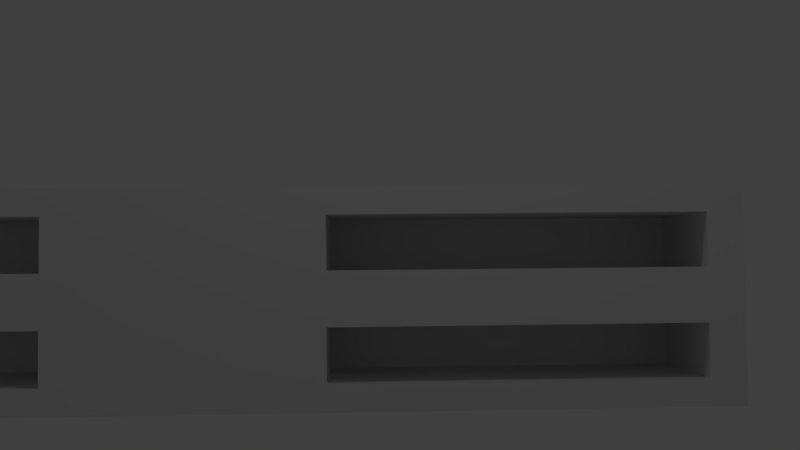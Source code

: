 # Source: Mesa_sala.blend  (saved by Blender 2.90.8; exported with 4.5.12 LTS)
import bpy
from mathutils import Matrix  # noqa: F401  (used for matrix-valued properties, if any)

bpy.ops.wm.read_factory_settings(use_empty=True)
scene = bpy.context.scene
scene.name = 'Scene'

# ---- collections
col_collection_1 = bpy.data.collections.new('Collection 1'); scene.collection.children.link(col_collection_1)
col_collection_2 = bpy.data.collections.new('Collection 2'); scene.collection.children.link(col_collection_2)
col_collection_3 = bpy.data.collections.new('Collection 3'); scene.collection.children.link(col_collection_3)

# ---- materials (node trees are filled in below, after node groups)
mat_materiais_002 = bpy.data.materials.new('Materiais.002')
mat_materiais_002.use_transparent_shadow = False

# ---- material node trees
mat_materiais_002.use_nodes = True; mat_materiais_002.node_tree.nodes.clear()
_N = mat_materiais_002.node_tree.nodes; _L = mat_materiais_002.node_tree.links
n0 = _N.new('ShaderNodeBsdfPrincipled'); n0.name = 'Principled BSDF'; n0.location = (10, 300)
n0.distribution = 'GGX'
n0.subsurface_method = 'BURLEY'
n0.inputs[3].default_value = 1.45
n0.inputs[27].default_value = (0.0, 0.0, 0.0, 1.0)
n0.inputs[28].default_value = 1.0
n1 = _N.new('ShaderNodeOutputMaterial'); n1.name = 'Material Output'; n1.location = (300, 300)
_L.new(n0.outputs[0], n1.inputs[0])
n1.is_active_output = True

# ---- world
world_world = bpy.data.worlds.new('World'); scene.world = world_world
world_world.color = (0.05088, 0.05088, 0.05088)
world_world.use_sun_shadow = False
world_world.sun_shadow_jitter_overblur = 0.0
world_world.cycles.sampling_method = 'MANUAL'

# ---- cameras
cam_camera_001 = bpy.data.cameras.new('Camera.001')
cam_camera_001.clip_end = 100.0
cam_camera_001.lens = 35.0
cam_camera_001.sensor_width = 32.0
cam_camera_001.sensor_height = 18.0
cam_camera_001.display_size = 2.0
cam_camera_001.dof.focus_distance = 0.0
cam_camera_001.dof.aperture_fstop = 128.0
cam_camera_001.dof.aperture_blades = 6
cam_camera = bpy.data.cameras.new('Camera')
cam_camera.clip_end = 100.0
cam_camera.lens = 35.0
cam_camera.sensor_width = 32.0
cam_camera.sensor_height = 18.0
cam_camera.ortho_scale = 7.314
cam_camera.dof.focus_distance = 0.0
cam_camera.dof.aperture_fstop = 128.0

# ---- lights
light_spot = bpy.data.lights.new('Spot', 'SPOT')
light_spot.color = (1.0, 0.5271, 0.003734)
light_spot.transmission_factor = 0.0
light_spot.energy = 70.0
light_spot.shadow_buffer_clip_start = 0.5
light_spot.shadow_soft_size = 0.1
light_spot.shadow_maximum_resolution = 0.006
light_spot.use_absolute_resolution = True
light_lamp = bpy.data.lights.new('Lamp', 'POINT')
light_lamp.transmission_factor = 0.0
light_lamp.cutoff_distance = 30.0
light_lamp.energy = 100.0
light_lamp.shadow_buffer_clip_start = 1.001
light_lamp.shadow_soft_size = 0.1
light_lamp.shadow_maximum_resolution = 0.006
light_lamp.use_absolute_resolution = True

# ---- meshes
me_cubo = bpy.data.meshes.new('Cubo')
me_cubo.from_pydata([(-1.0, -1.474, -1.0), (-1.0, -1.474, 1.0), (-1.0, 1.474, -1.0), (-1.0, 1.474, 1.0), (1.0, -1.474, -1.0), (1.0, -1.474, 1.0), (1.0, 1.474, -1.0), (1.0, 1.474, 1.0), (-1.0, 0.0, -1.0), (-1.0, -1.474, 0.0), (-1.0, 0.0, 1.0), (-1.0, 1.474, 0.0), (0.0, 1.474, -1.0), (0.0, 1.474, 1.0), (1.0, 1.474, 0.0), (1.0, 0.0, -1.0), (1.0, 0.0, 1.0), (1.0, -1.474, 0.0), (0.0, -1.474, -1.0), (0.0, -1.474, 1.0), (0.0, 0.0, 1.0), (0.0, 0.0, -1.0), (0.0, -1.474, 0.0), (1.0, 0.0, 0.0), (0.0, 1.474, 0.0), (-1.0, 0.0, 0.0), (-1.0, -0.7368, -1.0), (-1.0, -1.474, 0.5), (-1.0, 0.7368, 1.0), (-1.0, 1.474, -0.5), (-0.5, 1.474, -1.0), (0.5, 1.474, 1.0), (1.0, 1.474, -0.5), (1.0, 0.7368, -1.0), (1.0, -0.7368, 1.0), (1.0, -1.474, -0.5), (0.5, -1.474, -1.0), (-0.5, -1.474, 1.0), (-1.0, 0.7368, -1.0), (-1.0, -1.474, -0.5), (-1.0, -0.7368, 1.0), (-1.0, 1.474, 0.5), (0.5, 1.474, -1.0), (-0.5, 1.474, 1.0), (1.0, 1.474, 0.5), (1.0, -0.7368, -1.0), (1.0, 0.7368, 1.0), (1.0, -1.474, 0.5), (-0.5, -1.474, -1.0), (0.5, -1.474, 1.0), (0.0, -0.7368, 1.0), (0.0, 0.7368, 1.0), (0.5, 0.0, 1.0), (-0.5, 0.0, 1.0), (0.0, -0.7368, -1.0), (0.0, 0.7368, -1.0), (-0.5, 0.0, -1.0), (0.5, 0.0, -1.0), (-0.5, -1.474, 0.0), (0.5, -1.474, 0.0), (0.0, -1.474, -0.5), (0.0, -1.474, 0.5), (1.0, -0.7368, 0.0), (1.0, 0.7368, 0.0), (1.0, 0.0, -0.5), (1.0, 0.0, 0.5), (0.5, 1.474, 0.0), (-0.5, 1.474, 0.0), (0.0, 1.474, -0.5), (0.0, 1.474, 0.5), (-1.0, 0.7368, 0.0), (-1.0, -0.7368, 0.0), (-1.0, 0.0, -0.5), (-1.0, 0.0, 0.5), (-1.0, -0.7368, 0.5), (-1.0, -0.7368, -0.5), (-1.0, 0.7368, -0.5), (-0.5, 1.474, 0.5), (-0.5, 1.474, -0.5), (0.5, 1.474, -0.5), (0.5, -1.474, 0.5), (0.5, -1.474, -0.5), (-0.5, -1.474, -0.5), (0.5, 0.7368, -1.0), (-0.5, 0.7368, -1.0), (-0.5, -0.7368, -1.0), (-0.5, 0.7368, 1.0), (0.5, 0.7368, 1.0), (0.5, -0.7368, 1.0), (-0.5, -0.7368, 1.0), (0.5, -0.7368, -1.0), (-0.5, -1.474, 0.5), (0.5, 1.474, 0.5), (-1.0, 0.7368, 0.5), (-1.0, -1.105, -1.0), (-1.0, -1.474, 0.75), (-1.0, 1.105, 1.0), (-1.0, 1.474, -0.75), (-0.75, 1.474, -1.0), (0.75, 1.474, 1.0), (1.0, 1.474, -0.75), (1.0, 1.376, -1.0), (1.0, -1.372, 1.0), (1.0, -1.474, -0.75), (0.75, -1.474, -1.0), (-0.75, -1.474, 1.0), (-1.0, 0.3684, -1.0), (-1.0, -1.474, -0.25), (-1.0, -0.3684, 1.0), (-1.0, 1.474, 0.25), (0.25, 1.474, -1.0), (-0.25, 1.474, 1.0), (1.0, 1.474, 0.25), (1.0, -0.3684, -1.0), (1.0, 0.3684, 1.0), (1.0, -1.474, 0.25), (-0.25, -1.474, -1.0), (0.25, -1.474, 1.0), (0.0, -1.105, 1.0), (0.0, 0.3684, 1.0), (0.75, 0.0, 1.0), (-0.25, 0.0, 1.0), (0.0, -1.105, -1.0), (0.0, 0.3684, -1.0), (-0.75, 0.0, -1.0), (0.25, 0.0, -1.0), (-0.75, -1.474, 0.0), (0.25, -1.474, 0.0), (0.0, -1.474, -0.75), (0.0, -1.474, 0.25), (1.0, -1.372, 0.0), (1.0, 0.3684, 0.0), (1.0, 0.0, -0.75), (1.0, 0.0, 0.25), (0.75, 1.474, 0.0), (-0.25, 1.474, 0.0), (0.0, 1.474, -0.75), (0.0, 1.474, 0.25), (-1.0, 1.105, 0.0), (-1.0, -0.3684, 0.0), (-1.0, 0.0, -0.75), (-1.0, 0.0, 0.25), (-1.0, -0.3684, -1.0), (-1.0, -1.474, 0.25), (-1.0, 0.3684, 1.0), (-1.0, 1.474, -0.25), (-0.25, 1.474, -1.0), (0.25, 1.474, 1.0), (1.0, 1.474, -0.25), (1.0, 0.3684, -1.0), (1.0, -0.3684, 1.0), (1.0, -1.474, -0.25), (0.25, -1.474, -1.0), (-0.25, -1.474, 1.0), (-1.0, 1.105, -1.0), (-1.0, -1.474, -0.75), (-1.0, -1.105, 1.0), (-1.0, 1.474, 0.75), (0.75, 1.474, -1.0), (-0.75, 1.474, 1.0), (1.0, 1.474, 0.75), (1.0, -1.372, -1.0), (1.0, 1.376, 1.0), (1.0, -1.474, 0.75), (-0.75, -1.474, -1.0), (0.75, -1.474, 1.0), (0.0, -0.3684, 1.0), (0.0, 1.105, 1.0), (0.25, 0.0, 1.0), (-0.75, 0.0, 1.0), (0.0, -0.3684, -1.0), (0.0, 1.105, -1.0), (-0.25, 0.0, -1.0), (0.75, 0.0, -1.0), (-0.25, -1.474, 0.0), (0.75, -1.474, 0.0), (0.0, -1.474, -0.25), (0.0, -1.474, 0.75), (1.0, -0.3684, 0.0), (1.0, 1.376, 0.0), (1.0, 0.0, -0.25), (1.0, 0.0, 0.75), (0.25, 1.474, 0.0), (-0.75, 1.474, 0.0), (0.0, 1.474, -0.25), (0.0, 1.474, 0.75), (-1.0, 0.3684, 0.0), (-1.0, -1.105, 0.0), (-1.0, 0.0, -0.25), (-1.0, 0.0, 0.75), (-1.0, -0.3684, 0.5), (-1.0, -1.105, 0.5), (-1.0, -0.7368, 0.25), (-1.0, -0.7368, 0.75), (-1.0, -0.3684, -0.5), (-1.0, -1.105, -0.5), (-1.0, -0.7368, -0.75), (-1.0, -0.7368, -0.25), (-1.0, 1.105, -0.5), (-1.0, 0.3684, -0.5), (-1.0, 0.7368, -0.75), (-1.0, 0.7368, -0.25), (-0.25, 1.474, 0.5), (-0.75, 1.474, 0.5), (-0.5, 1.474, 0.25), (-0.5, 1.474, 0.75), (-0.25, 1.474, -0.5), (-0.75, 1.474, -0.5), (-0.5, 1.474, -0.75), (-0.5, 1.474, -0.25), (0.75, 1.474, -0.5), (0.25, 1.474, -0.5), (0.5, 1.474, -0.75), (0.5, 1.474, -0.25), (1.0, 0.3684, 0.5), (1.0, 1.376, 0.5), (1.0, 0.7368, 0.25), (1.0, 0.7368, 0.75), (1.0, 0.3684, -0.5), (1.0, 1.376, -0.5), (1.0, 0.7368, -0.75), (1.0, 0.7368, -0.25), (1.0, -1.372, -0.5), (1.0, -0.3684, -0.5), (1.0, -0.7368, -0.75), (1.0, -0.7368, -0.25), (0.25, -1.474, 0.5), (0.75, -1.474, 0.5), (0.5, -1.474, 0.25), (0.5, -1.474, 0.75), (0.25, -1.474, -0.5), (0.75, -1.474, -0.5), (0.5, -1.474, -0.75), (0.5, -1.474, -0.25), (-0.75, -1.474, -0.5), (-0.25, -1.474, -0.5), (-0.5, -1.474, -0.75), (-0.5, -1.474, -0.25), (0.5, 0.3684, -1.0), (0.5, 1.241, -1.0), (0.25, 0.7368, -1.0), (0.75, 0.7368, -1.0), (-0.5, 0.3684, -1.0), (-0.5, 1.105, -1.0), (-0.75, 0.7368, -1.0), (-0.25, 0.7368, -1.0), (-0.5, -1.105, -1.0), (-0.5, -0.3684, -1.0), (-0.75, -0.7368, -1.0), (-0.25, -0.7368, -1.0), (-0.5, 0.3684, 1.0), (-0.5, 1.105, 1.0), (-0.25, 0.7368, 1.0), (-0.75, 0.7368, 1.0), (0.5, 0.3684, 1.0), (0.5, 1.241, 1.0), (0.75, 0.7368, 1.0), (0.25, 0.7368, 1.0), (0.5, -1.239, 1.0), (0.5, -0.3684, 1.0), (0.75, -0.7368, 1.0), (0.25, -0.7368, 1.0), (-0.5, -1.105, 1.0), (-0.5, -0.3684, 1.0), (-0.25, -0.7368, 1.0), (-0.75, -0.7368, 1.0), (0.5, -1.239, -1.0), (0.5, -0.3684, -1.0), (0.25, -0.7368, -1.0), (0.75, -0.7368, -1.0), (-0.75, -1.474, 0.5), (-0.25, -1.474, 0.5), (-0.5, -1.474, 0.25), (-0.5, -1.474, 0.75), (1.0, -1.372, 0.5), (1.0, -0.3684, 0.5), (1.0, -0.7368, 0.25), (1.0, -0.7368, 0.75), (0.75, 1.474, 0.5), (0.25, 1.474, 0.5), (0.5, 1.474, 0.25), (0.5, 1.474, 0.75), (-1.0, 1.105, 0.5), (-1.0, 0.3684, 0.5), (-1.0, 0.7368, 0.25), (-1.0, 0.7368, 0.75), (-1.0, 0.3684, 0.75), (-1.0, 0.3684, 0.25), (-1.0, 1.105, 0.25), (0.25, 1.474, 0.75), (0.25, 1.474, 0.25), (0.75, 1.474, 0.25), (1.0, -0.3684, 0.75), (1.0, -0.3684, 0.25), (1.0, -1.372, 0.25), (-0.25, -1.474, 0.75), (-0.25, -1.474, 0.25), (-0.75, -1.474, 0.25), (0.75, -0.3684, -1.0), (0.25, -0.3684, -1.0), (0.25, -1.172, -1.0), (-0.75, -0.3684, 1.0), (-0.25, -0.3684, 1.0), (-0.25, -1.105, 1.0), (0.25, -0.3684, 1.0), (0.75, -0.3684, 1.0), (0.75, -1.305, 1.0), (0.25, 1.173, 1.0), (0.75, 1.309, 1.0), (0.75, 0.3684, 1.0), (-0.75, 1.105, 1.0), (-0.25, 1.105, 1.0), (-0.25, 0.3684, 1.0), (-0.25, -0.3684, -1.0), (-0.75, -0.3684, -1.0), (-0.75, -1.105, -1.0), (-0.25, 1.105, -1.0), (-0.75, 1.105, -1.0), (-0.75, 0.3684, -1.0), (0.75, 1.309, -1.0), (0.25, 1.173, -1.0), (0.25, 0.3684, -1.0), (-0.25, -1.474, -0.25), (-0.25, -1.474, -0.75), (-0.75, -1.474, -0.75), (0.75, -1.474, -0.25), (0.75, -1.474, -0.75), (0.25, -1.474, -0.75), (0.75, -1.474, 0.75), (0.75, -1.474, 0.25), (0.25, -1.474, 0.25), (1.0, -0.3684, -0.25), (1.0, -0.3684, -0.75), (1.0, -1.372, -0.75), (1.0, 1.376, -0.25), (1.0, 1.376, -0.75), (1.0, 0.3684, -0.75), (1.0, 1.376, 0.75), (1.0, 1.376, 0.25), (1.0, 0.3684, 0.25), (0.25, 1.474, -0.25), (0.25, 1.474, -0.75), (0.75, 1.474, -0.75), (-0.75, 1.474, -0.25), (-0.75, 1.474, -0.75), (-0.25, 1.474, -0.75), (-0.75, 1.474, 0.75), (-0.75, 1.474, 0.25), (-0.25, 1.474, 0.25), (-1.0, 0.3684, -0.25), (-1.0, 0.3684, -0.75), (-1.0, 1.105, -0.75), (-1.0, -1.105, -0.25), (-1.0, -1.105, -0.75), (-1.0, -0.3684, -0.75), (-1.0, -1.105, 0.75), (-1.0, -1.105, 0.25), (-1.0, -0.3684, 0.25), (-1.0, -0.3684, 0.75), (-1.0, -0.3684, -0.25), (-1.0, 1.105, -0.25), (-0.25, 1.474, 0.75), (-0.25, 1.474, -0.25), (0.75, 1.474, -0.25), (1.0, 0.3684, 0.75), (1.0, 0.3684, -0.25), (1.0, -1.372, -0.25), (0.25, -1.474, 0.75), (0.25, -1.474, -0.25), (-0.75, -1.474, -0.25), (0.75, 0.3684, -1.0), (-0.25, 0.3684, -1.0), (-0.25, -1.105, -1.0), (-0.75, 0.3684, 1.0), (0.25, 0.3684, 1.0), (0.25, -1.172, 1.0), (-0.75, -1.105, 1.0), (0.75, -1.305, -1.0), (-0.75, -1.474, 0.75), (1.0, -1.372, 0.75), (0.75, 1.474, 0.75), (-1.0, 1.105, 0.75), (-0.1725, 0.7368, 0.5), (-0.1725, 0.7368, -0.5), (-0.1725, -0.7368, -0.5), (-0.1725, -0.7368, 0.5), (-0.1725, 0.3684, 0.5), (-0.1725, 1.376, 0.5), (-0.1725, 0.7368, 0.25), (-0.1725, 0.7368, 0.75), (-0.1725, 0.3684, -0.5), (-0.1725, 1.376, -0.5), (-0.1725, 0.7368, -0.75), (-0.1725, 0.7368, -0.25), (-0.1725, -1.372, -0.5), (-0.1725, -0.3684, -0.5), (-0.1725, -0.7368, -0.75), (-0.1725, -0.7368, -0.25), (-0.1725, -1.372, 0.5), (-0.1725, -0.3684, 0.5), (-0.1725, -0.7368, 0.25), (-0.1725, -0.7368, 0.75), (-0.1725, -0.3684, 0.75), (-0.1725, -0.3684, 0.25), (-0.1725, -1.372, 0.25), (-0.1725, -0.3684, -0.25), (-0.1725, -0.3684, -0.75), (-0.1725, -1.372, -0.75), (-0.1725, 1.376, -0.25), (-0.1725, 1.376, -0.75), (-0.1725, 0.3684, -0.75), (-0.1725, 1.376, 0.75), (-0.1725, 1.376, 0.25), (-0.1725, 0.3684, 0.25), (-0.1725, 0.3684, 0.75), (-0.1725, 0.3684, -0.25), (-0.1725, -1.372, -0.25), (-0.1725, -1.372, 0.75)], [], [(381, 96, 3, 157), (380, 99, 7, 160), (379, 102, 5, 163), (378, 105, 1, 95), (377, 161, 4, 104), (376, 156, 1, 105), (375, 118, 19, 117), (374, 119, 20, 168), (373, 144, 10, 169), (372, 122, 18, 116), (371, 123, 21, 172), (370, 149, 15, 173), (369, 126, 9, 107), (368, 127, 22, 176), (367, 117, 19, 177), (366, 130, 17, 151), (365, 131, 23, 180), (364, 114, 16, 181), (363, 134, 14, 148), (362, 135, 24, 184), (361, 111, 13, 185), (360, 138, 11, 145), (359, 139, 25, 188), (358, 108, 10, 189), (357, 190, 73, 141), (356, 191, 74, 192), (355, 156, 40, 193), (354, 194, 72, 140), (353, 195, 75, 196), (352, 187, 71, 197), (351, 198, 29, 97), (350, 199, 76, 200), (349, 186, 70, 201), (348, 202, 69, 137), (347, 203, 77, 204), (346, 159, 43, 205), (345, 206, 68, 136), (344, 207, 78, 208), (343, 183, 67, 209), (342, 210, 32, 100), (341, 211, 79, 212), (340, 182, 66, 213), (339, 214, 65, 133), (275, 292, 402, 399), (337, 162, 46, 217), (336, 218, 64, 132), (274, 294, 404, 398), (334, 179, 63, 221), (333, 222, 35, 103), (365, 218, 390, 415), (331, 178, 62, 225), (330, 226, 61, 129), (329, 227, 80, 228), (328, 165, 49, 229), (327, 230, 60, 128), (326, 231, 81, 232), (325, 175, 59, 233), (324, 234, 39, 155), (323, 235, 82, 236), (322, 174, 58, 237), (321, 238, 57, 125), (320, 239, 83, 240), (319, 101, 33, 241), (318, 242, 56, 124), (317, 243, 84, 244), (316, 171, 55, 245), (315, 246, 48, 164), (314, 247, 85, 248), (313, 170, 54, 249), (312, 250, 53, 121), (311, 251, 86, 252), (310, 96, 28, 253), (309, 254, 52, 120), (308, 255, 87, 256), (307, 167, 51, 257), (306, 258, 49, 165), (305, 259, 88, 260), (304, 166, 50, 261), (303, 262, 37, 153), (302, 263, 89, 264), (301, 108, 40, 265), (300, 266, 36, 152), (299, 267, 90, 268), (298, 113, 45, 269), (297, 270, 27, 143), (296, 271, 91, 272), (295, 153, 37, 273), (294, 274, 47, 115), (218, 336, 410, 390), (292, 150, 34, 277), (291, 278, 44, 112), (290, 279, 92, 280), (289, 147, 31, 281), (288, 282, 41, 109), (287, 283, 93, 284), (286, 144, 28, 285), (283, 286, 285, 93), (73, 189, 286, 283), (189, 10, 144, 286), (186, 287, 284, 70), (25, 141, 287, 186), (141, 73, 283, 287), (138, 288, 109, 11), (70, 284, 288, 138), (284, 93, 282, 288), (279, 289, 281, 92), (69, 185, 289, 279), (185, 13, 147, 289), (182, 290, 280, 66), (24, 137, 290, 182), (137, 69, 279, 290), (134, 291, 112, 14), (66, 280, 291, 134), (280, 92, 278, 291), (219, 334, 408, 391), (65, 181, 292, 275), (181, 16, 150, 292), (178, 293, 276, 62), (23, 133, 293, 178), (133, 65, 275, 293), (130, 294, 115, 17), (62, 276, 294, 130), (293, 275, 399, 403), (271, 295, 273, 91), (61, 177, 295, 271), (177, 19, 153, 295), (174, 296, 272, 58), (22, 129, 296, 174), (129, 61, 271, 296), (126, 297, 143, 9), (58, 272, 297, 126), (272, 91, 270, 297), (267, 298, 269, 90), (57, 173, 298, 267), (173, 15, 113, 298), (170, 299, 268, 54), (21, 125, 299, 170), (125, 57, 267, 299), (122, 300, 152, 18), (54, 268, 300, 122), (268, 90, 266, 300), (263, 301, 265, 89), (53, 169, 301, 263), (169, 10, 108, 301), (166, 302, 264, 50), (20, 121, 302, 166), (121, 53, 263, 302), (118, 303, 153, 19), (50, 264, 303, 118), (264, 89, 262, 303), (259, 304, 261, 88), (52, 168, 304, 259), (168, 20, 166, 304), (150, 305, 260, 34), (16, 120, 305, 150), (120, 52, 259, 305), (102, 306, 165, 5), (34, 260, 306, 102), (260, 88, 258, 306), (255, 307, 257, 87), (31, 147, 307, 255), (147, 13, 167, 307), (162, 308, 256, 46), (7, 99, 308, 162), (99, 31, 255, 308), (114, 309, 120, 16), (46, 256, 309, 114), (256, 87, 254, 309), (251, 310, 253, 86), (43, 159, 310, 251), (159, 3, 96, 310), (167, 311, 252, 51), (13, 111, 311, 167), (111, 43, 251, 311), (119, 312, 121, 20), (51, 252, 312, 119), (252, 86, 250, 312), (247, 313, 249, 85), (56, 172, 313, 247), (172, 21, 170, 313), (142, 314, 248, 26), (8, 124, 314, 142), (124, 56, 247, 314), (94, 315, 164, 0), (26, 248, 315, 94), (248, 85, 246, 315), (243, 316, 245, 84), (30, 146, 316, 243), (146, 12, 171, 316), (154, 317, 244, 38), (2, 98, 317, 154), (98, 30, 243, 317), (106, 318, 124, 8), (38, 244, 318, 106), (244, 84, 242, 318), (239, 319, 241, 83), (42, 158, 319, 239), (158, 6, 101, 319), (171, 320, 240, 55), (12, 110, 320, 171), (110, 42, 239, 320), (123, 321, 125, 21), (55, 240, 321, 123), (240, 83, 238, 321), (235, 322, 237, 82), (60, 176, 322, 235), (176, 22, 174, 322), (116, 323, 236, 48), (18, 128, 323, 116), (128, 60, 235, 323), (164, 324, 155, 0), (48, 236, 324, 164), (236, 82, 234, 324), (231, 325, 233, 81), (35, 151, 325, 231), (151, 17, 175, 325), (104, 326, 232, 36), (4, 103, 326, 104), (103, 35, 231, 326), (152, 327, 128, 18), (36, 232, 327, 152), (232, 81, 230, 327), (227, 328, 229, 80), (47, 163, 328, 227), (163, 5, 165, 328), (175, 329, 228, 59), (17, 115, 329, 175), (115, 47, 227, 329), (127, 330, 129, 22), (59, 228, 330, 127), (228, 80, 226, 330), (364, 214, 386, 414), (64, 180, 331, 223), (180, 23, 178, 331), (113, 332, 224, 45), (15, 132, 332, 113), (132, 64, 223, 332), (161, 333, 103, 4), (45, 224, 333, 161), (224, 332, 406, 396), (216, 338, 412, 388), (32, 148, 334, 219), (148, 14, 179, 334), (101, 335, 220, 33), (6, 100, 335, 101), (100, 32, 219, 335), (149, 336, 132, 15), (33, 220, 336, 149), (335, 219, 391, 409), (294, 276, 400, 404), (44, 160, 337, 215), (160, 7, 162, 337), (179, 338, 216, 63), (14, 112, 338, 179), (112, 44, 215, 338), (131, 339, 133, 23), (63, 216, 339, 131), (277, 379, 417, 401), (211, 340, 213, 79), (68, 184, 340, 211), (184, 24, 182, 340), (110, 341, 212, 42), (12, 136, 341, 110), (136, 68, 211, 341), (158, 342, 100, 6), (42, 212, 342, 158), (212, 79, 210, 342), (207, 343, 209, 78), (29, 145, 343, 207), (145, 11, 183, 343), (98, 344, 208, 30), (2, 97, 344, 98), (97, 29, 207, 344), (146, 345, 136, 12), (30, 208, 345, 146), (208, 78, 206, 345), (203, 346, 205, 77), (41, 157, 346, 203), (157, 3, 159, 346), (183, 347, 204, 67), (11, 109, 347, 183), (109, 41, 203, 347), (135, 348, 137, 24), (67, 204, 348, 135), (204, 77, 202, 348), (199, 349, 201, 76), (72, 188, 349, 199), (188, 25, 186, 349), (106, 350, 200, 38), (8, 140, 350, 106), (140, 72, 199, 350), (154, 351, 97, 2), (38, 200, 351, 154), (200, 76, 198, 351), (195, 352, 197, 75), (39, 107, 352, 195), (107, 9, 187, 352), (94, 353, 196, 26), (0, 155, 353, 94), (155, 39, 195, 353), (142, 354, 140, 8), (26, 196, 354, 142), (196, 75, 194, 354), (191, 355, 193, 74), (27, 95, 355, 191), (95, 1, 156, 355), (187, 356, 192, 71), (9, 143, 356, 187), (143, 27, 191, 356), (139, 357, 141, 25), (71, 192, 357, 139), (192, 74, 190, 357), (190, 358, 189, 73), (74, 193, 358, 190), (193, 40, 108, 358), (194, 359, 188, 72), (75, 197, 359, 194), (197, 71, 139, 359), (198, 360, 145, 29), (76, 201, 360, 198), (201, 70, 138, 360), (202, 361, 185, 69), (77, 205, 361, 202), (205, 43, 111, 361), (206, 362, 184, 68), (78, 209, 362, 206), (209, 67, 135, 362), (210, 363, 148, 32), (79, 213, 363, 210), (213, 66, 134, 363), (214, 364, 181, 65), (331, 225, 397, 405), (217, 46, 114, 364), (218, 365, 180, 64), (337, 217, 389, 411), (221, 63, 131, 365), (222, 366, 151, 35), (336, 220, 392, 410), (225, 62, 130, 366), (226, 367, 177, 61), (80, 229, 367, 226), (229, 49, 117, 367), (230, 368, 176, 60), (81, 233, 368, 230), (233, 59, 127, 368), (234, 369, 107, 39), (82, 237, 369, 234), (237, 58, 126, 369), (238, 370, 173, 57), (83, 241, 370, 238), (241, 33, 149, 370), (242, 371, 172, 56), (84, 245, 371, 242), (245, 55, 123, 371), (246, 372, 116, 48), (85, 249, 372, 246), (249, 54, 122, 372), (250, 373, 169, 53), (86, 253, 373, 250), (253, 28, 144, 373), (254, 374, 168, 52), (87, 257, 374, 254), (257, 51, 119, 374), (258, 375, 117, 49), (88, 261, 375, 258), (261, 50, 118, 375), (262, 376, 105, 37), (89, 265, 376, 262), (265, 40, 156, 376), (266, 377, 104, 36), (90, 269, 377, 266), (269, 45, 161, 377), (270, 378, 95, 27), (91, 273, 378, 270), (273, 37, 105, 378), (274, 379, 163, 47), (225, 366, 416, 397), (277, 34, 102, 379), (278, 380, 160, 44), (92, 281, 380, 278), (281, 31, 99, 380), (282, 381, 157, 41), (93, 285, 381, 282), (285, 28, 96, 381), (412, 387, 382, 388), (409, 391, 383, 392), (406, 395, 384, 396), (403, 399, 385, 400), (399, 402, 401, 385), (400, 385, 398, 404), (395, 405, 397, 384), (396, 384, 394, 407), (391, 408, 393, 383), (392, 383, 390, 410), (387, 411, 389, 382), (388, 382, 386, 413), (382, 389, 414, 386), (383, 393, 415, 390), (384, 397, 416, 394), (385, 401, 417, 398), (339, 216, 388, 413), (333, 224, 396, 407), (334, 221, 393, 408), (366, 222, 394, 416), (217, 364, 414, 389), (292, 277, 401, 402), (338, 215, 387, 412), (220, 335, 409, 392), (332, 223, 395, 406), (379, 274, 398, 417), (221, 365, 415, 393), (276, 293, 403, 400), (215, 337, 411, 387), (214, 339, 413, 386), (222, 333, 407, 394), (223, 331, 405, 395)])
me_cubo.materials.append(mat_materiais_002)
me_cubo.use_remesh_preserve_volume = False
me_cubo.use_remesh_preserve_attributes = False
me_cubo.use_mirror_vertex_groups = False
me_cubo.update()

# ---- objects
ob_spot = bpy.data.objects.new('Spot', light_spot)
ob_camera_001 = bpy.data.objects.new('Camera.001', cam_camera_001)
ob_lamp = bpy.data.objects.new('Lamp', light_lamp)
ob_camera = bpy.data.objects.new('Camera', cam_camera)
ob_cubo = bpy.data.objects.new('Cubo', me_cubo)

# ---- transforms, parenting, visibility, modifiers, constraints
ob_spot.location = (-5.043, 0.643, 17.56)
ob_spot.rotation_euler = (-0.1348, -0.2573, -0.05987)
ob_spot.lineart.crease_threshold = 0.0
ob_camera_001.location = (0.8612, 10.16, 5.029)
ob_camera_001.rotation_euler = (1.048, -0.00891, 3.029)
ob_camera_001.lineart.crease_threshold = 0.0
ob_lamp.location = (4.076, 1.005, 5.904)
ob_lamp.rotation_euler = (0.6503, 0.05522, 1.866)
ob_lamp.lock_rotations_4d = False
ob_lamp.empty_display_type = 'ARROWS'
ob_lamp.color = (0.0, 0.0, 0.0, 0.0)
ob_lamp.lineart.crease_threshold = 0.0
ob_camera.location = (13.54, 0.08978, -1.802)
ob_camera.rotation_euler = (1.611, 0.01008, 1.534)
ob_camera.scale = (1.462, 1.462, 1.462)
ob_camera.lock_rotations_4d = False
ob_camera.empty_display_type = 'ARROWS'
ob_camera.color = (0.0, 0.0, 0.0, 0.0)
ob_camera.display_type = 'WIRE'
ob_camera.lineart.crease_threshold = 0.0
ob_cubo.location = (0.2327, -2.374, -2.313)
ob_cubo.scale = (1.516, 5.162, 1.516)
ob_cubo.lineart.crease_threshold = 0.0

# ---- collection membership
col_collection_1.objects.link(ob_spot)
col_collection_1.objects.link(ob_camera_001)
col_collection_1.objects.link(ob_lamp)
col_collection_1.objects.link(ob_camera)
col_collection_3.objects.link(ob_cubo)

# ---- scene / render settings (as saved in the file)
scene.camera = ob_camera
scene.frame_start = 1; scene.frame_end = 250; scene.frame_set(1)
scene.render.engine = 'BLENDER_EEVEE_NEXT'
scene.render.resolution_percentage = 50
scene.render.dither_intensity = 0.0
scene.cycles.use_denoising = False
scene.cycles.samples = 128
scene.cycles.sampling_pattern = 'TABULATED_SOBOL'
scene.cycles.light_sampling_threshold = 0.0
scene.cycles.use_adaptive_sampling = False
scene.cycles.use_light_tree = False
scene.cycles.blur_glossy = 0.0
scene.cycles.sample_clamp_indirect = 0.0
scene.view_settings.view_transform = 'Standard'
bpy.context.view_layer.update()
